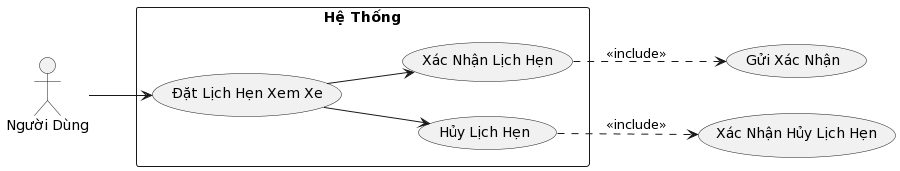

The diagram above was rendered by PlantUML. Its source (embedded in the PNG):
@startuml
left to right direction
actor "Người Dùng" as user
rectangle "Hệ Thống" {
  usecase "Đặt Lịch Hẹn Xem Xe" as scheduleAppointment
  usecase "Xác Nhận Lịch Hẹn" as confirmAppointment
  usecase "Hủy Lịch Hẹn" as cancelAppointment
}

user --> scheduleAppointment 
scheduleAppointment --> confirmAppointment 
scheduleAppointment --> cancelAppointment 

confirmAppointment ..> (Gửi Xác Nhận) : <<include>>
cancelAppointment ..> (Xác Nhận Hủy Lịch Hẹn) : <<include>>
@enduml